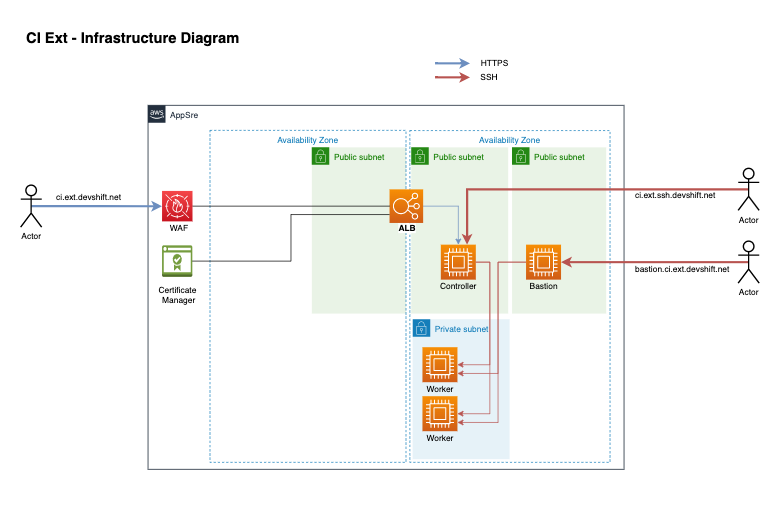

The diagram above was exported from draw.io. Its source (the exported page's mxGraphModel, read from the mxfile embedded in the PNG):
<mxGraphModel dx="1878" dy="1026" grid="1" gridSize="10" guides="1" tooltips="1" connect="1" arrows="1" fold="1" page="1" pageScale="1" pageWidth="1169" pageHeight="827" math="0" shadow="0">
  <root>
    <mxCell id="0" />
    <mxCell id="1" parent="0" />
    <mxCell id="PutUeTP8B-kOyPwjnn0L-33" value="Availability Zone" style="fillColor=none;strokeColor=#147EBA;dashed=1;verticalAlign=top;fontStyle=0;fontColor=#147EBA;" vertex="1" parent="1">
      <mxGeometry x="614" y="216" width="286" height="474" as="geometry" />
    </mxCell>
    <mxCell id="UEzPUAAOIrF-is8g5C7q-205" value="AppSre" style="points=[[0,0],[0.25,0],[0.5,0],[0.75,0],[1,0],[1,0.25],[1,0.5],[1,0.75],[1,1],[0.75,1],[0.5,1],[0.25,1],[0,1],[0,0.75],[0,0.5],[0,0.25]];outlineConnect=0;gradientColor=none;html=1;whiteSpace=wrap;fontSize=12;fontStyle=0;shape=mxgraph.aws4.group;grIcon=mxgraph.aws4.group_aws_cloud_alt;strokeColor=#232F3E;fillColor=none;verticalAlign=top;align=left;spacingLeft=30;fontColor=#232F3E;dashed=0;labelBackgroundColor=#ffffff;container=0;pointerEvents=0;collapsible=0;recursiveResize=0;" parent="1" vertex="1">
      <mxGeometry x="240" y="180" width="680" height="520" as="geometry" />
    </mxCell>
    <mxCell id="PutUeTP8B-kOyPwjnn0L-3" value="Private subnet" style="points=[[0,0],[0.25,0],[0.5,0],[0.75,0],[1,0],[1,0.25],[1,0.5],[1,0.75],[1,1],[0.75,1],[0.5,1],[0.25,1],[0,1],[0,0.75],[0,0.5],[0,0.25]];outlineConnect=0;gradientColor=none;html=1;whiteSpace=wrap;fontSize=12;fontStyle=0;container=1;pointerEvents=0;collapsible=0;recursiveResize=0;shape=mxgraph.aws4.group;grIcon=mxgraph.aws4.group_security_group;grStroke=0;strokeColor=#147EBA;fillColor=#E6F2F8;verticalAlign=top;align=left;spacingLeft=30;fontColor=#147EBA;dashed=0;" vertex="1" parent="1">
      <mxGeometry x="618" y="485.5" width="138.5" height="200" as="geometry" />
    </mxCell>
    <mxCell id="PutUeTP8B-kOyPwjnn0L-20" value="" style="group" vertex="1" connectable="0" parent="PutUeTP8B-kOyPwjnn0L-3">
      <mxGeometry x="4" y="40" width="70" height="70" as="geometry" />
    </mxCell>
    <mxCell id="PutUeTP8B-kOyPwjnn0L-21" value="" style="sketch=0;points=[[0,0,0],[0.25,0,0],[0.5,0,0],[0.75,0,0],[1,0,0],[0,1,0],[0.25,1,0],[0.5,1,0],[0.75,1,0],[1,1,0],[0,0.25,0],[0,0.5,0],[0,0.75,0],[1,0.25,0],[1,0.5,0],[1,0.75,0]];outlineConnect=0;fontColor=#232F3E;gradientColor=#F78E04;gradientDirection=north;fillColor=#D05C17;strokeColor=#ffffff;dashed=0;verticalLabelPosition=bottom;verticalAlign=top;align=center;html=1;fontSize=12;fontStyle=0;aspect=fixed;shape=mxgraph.aws4.resourceIcon;resIcon=mxgraph.aws4.compute;" vertex="1" parent="PutUeTP8B-kOyPwjnn0L-20">
      <mxGeometry x="10" width="50" height="50" as="geometry" />
    </mxCell>
    <mxCell id="PutUeTP8B-kOyPwjnn0L-22" value="Worker" style="text;html=1;align=center;verticalAlign=middle;resizable=0;points=[];autosize=1;strokeColor=none;fillColor=none;" vertex="1" parent="PutUeTP8B-kOyPwjnn0L-20">
      <mxGeometry x="10" y="50" width="50" height="20" as="geometry" />
    </mxCell>
    <mxCell id="PutUeTP8B-kOyPwjnn0L-23" value="" style="group" vertex="1" connectable="0" parent="PutUeTP8B-kOyPwjnn0L-3">
      <mxGeometry x="4" y="110" width="70" height="70" as="geometry" />
    </mxCell>
    <mxCell id="PutUeTP8B-kOyPwjnn0L-24" value="" style="sketch=0;points=[[0,0,0],[0.25,0,0],[0.5,0,0],[0.75,0,0],[1,0,0],[0,1,0],[0.25,1,0],[0.5,1,0],[0.75,1,0],[1,1,0],[0,0.25,0],[0,0.5,0],[0,0.75,0],[1,0.25,0],[1,0.5,0],[1,0.75,0]];outlineConnect=0;fontColor=#232F3E;gradientColor=#F78E04;gradientDirection=north;fillColor=#D05C17;strokeColor=#ffffff;dashed=0;verticalLabelPosition=bottom;verticalAlign=top;align=center;html=1;fontSize=12;fontStyle=0;aspect=fixed;shape=mxgraph.aws4.resourceIcon;resIcon=mxgraph.aws4.compute;" vertex="1" parent="PutUeTP8B-kOyPwjnn0L-23">
      <mxGeometry x="10" width="50" height="50" as="geometry" />
    </mxCell>
    <mxCell id="PutUeTP8B-kOyPwjnn0L-25" value="Worker" style="text;html=1;align=center;verticalAlign=middle;resizable=0;points=[];autosize=1;strokeColor=none;fillColor=none;" vertex="1" parent="PutUeTP8B-kOyPwjnn0L-23">
      <mxGeometry x="10" y="50" width="50" height="20" as="geometry" />
    </mxCell>
    <mxCell id="PutUeTP8B-kOyPwjnn0L-2" value="Public subnet" style="points=[[0,0],[0.25,0],[0.5,0],[0.75,0],[1,0],[1,0.25],[1,0.5],[1,0.75],[1,1],[0.75,1],[0.5,1],[0.25,1],[0,1],[0,0.75],[0,0.5],[0,0.25]];outlineConnect=0;gradientColor=none;html=1;whiteSpace=wrap;fontSize=12;fontStyle=0;container=1;pointerEvents=0;collapsible=0;recursiveResize=0;shape=mxgraph.aws4.group;grIcon=mxgraph.aws4.group_security_group;grStroke=0;strokeColor=#248814;fillColor=#E9F3E6;verticalAlign=top;align=left;spacingLeft=30;fontColor=#248814;dashed=0;" vertex="1" parent="1">
      <mxGeometry x="474" y="240" width="134.5" height="237.5" as="geometry" />
    </mxCell>
    <mxCell id="PutUeTP8B-kOyPwjnn0L-34" value="Availability Zone" style="fillColor=none;strokeColor=#147EBA;dashed=1;verticalAlign=top;fontStyle=0;fontColor=#147EBA;" vertex="1" parent="1">
      <mxGeometry x="328.5" y="215.75" width="280" height="474.25" as="geometry" />
    </mxCell>
    <mxCell id="PutUeTP8B-kOyPwjnn0L-4" value="Public subnet" style="points=[[0,0],[0.25,0],[0.5,0],[0.75,0],[1,0],[1,0.25],[1,0.5],[1,0.75],[1,1],[0.75,1],[0.5,1],[0.25,1],[0,1],[0,0.75],[0,0.5],[0,0.25]];outlineConnect=0;gradientColor=none;html=1;whiteSpace=wrap;fontSize=12;fontStyle=0;container=1;pointerEvents=0;collapsible=0;recursiveResize=0;shape=mxgraph.aws4.group;grIcon=mxgraph.aws4.group_security_group;grStroke=0;strokeColor=#248814;fillColor=#E9F3E6;verticalAlign=top;align=left;spacingLeft=30;fontColor=#248814;dashed=0;" vertex="1" parent="1">
      <mxGeometry x="616" y="240" width="138.5" height="237.5" as="geometry" />
    </mxCell>
    <mxCell id="PutUeTP8B-kOyPwjnn0L-17" style="edgeStyle=orthogonalEdgeStyle;rounded=0;orthogonalLoop=1;jettySize=auto;html=1;exitX=1;exitY=0.5;exitDx=0;exitDy=0;exitPerimeter=0;fillColor=#dae8fc;strokeColor=#6c8ebf;" edge="1" parent="PutUeTP8B-kOyPwjnn0L-4" source="PutUeTP8B-kOyPwjnn0L-8" target="PutUeTP8B-kOyPwjnn0L-14">
      <mxGeometry relative="1" as="geometry" />
    </mxCell>
    <mxCell id="PutUeTP8B-kOyPwjnn0L-16" value="" style="group" vertex="1" connectable="0" parent="PutUeTP8B-kOyPwjnn0L-4">
      <mxGeometry x="32.25" y="139" width="70" height="70" as="geometry" />
    </mxCell>
    <mxCell id="PutUeTP8B-kOyPwjnn0L-14" value="" style="sketch=0;points=[[0,0,0],[0.25,0,0],[0.5,0,0],[0.75,0,0],[1,0,0],[0,1,0],[0.25,1,0],[0.5,1,0],[0.75,1,0],[1,1,0],[0,0.25,0],[0,0.5,0],[0,0.75,0],[1,0.25,0],[1,0.5,0],[1,0.75,0]];outlineConnect=0;fontColor=#232F3E;gradientColor=#F78E04;gradientDirection=north;fillColor=#D05C17;strokeColor=#ffffff;dashed=0;verticalLabelPosition=bottom;verticalAlign=top;align=center;html=1;fontSize=12;fontStyle=0;aspect=fixed;shape=mxgraph.aws4.resourceIcon;resIcon=mxgraph.aws4.compute;" vertex="1" parent="PutUeTP8B-kOyPwjnn0L-16">
      <mxGeometry x="10" width="50" height="50" as="geometry" />
    </mxCell>
    <mxCell id="PutUeTP8B-kOyPwjnn0L-15" value="Controller&lt;br&gt;" style="text;html=1;align=center;verticalAlign=middle;resizable=0;points=[];autosize=1;strokeColor=none;fillColor=none;" vertex="1" parent="PutUeTP8B-kOyPwjnn0L-16">
      <mxGeometry y="50" width="70" height="20" as="geometry" />
    </mxCell>
    <mxCell id="PutUeTP8B-kOyPwjnn0L-8" value="" style="sketch=0;points=[[0,0,0],[0.25,0,0],[0.5,0,0],[0.75,0,0],[1,0,0],[0,1,0],[0.25,1,0],[0.5,1,0],[0.75,1,0],[1,1,0],[0,0.25,0],[0,0.5,0],[0,0.75,0],[1,0.25,0],[1,0.5,0],[1,0.75,0]];outlineConnect=0;fontColor=#232F3E;gradientColor=#F78E04;gradientDirection=north;fillColor=#D05C17;strokeColor=#ffffff;dashed=0;verticalLabelPosition=bottom;verticalAlign=top;align=center;html=1;fontSize=12;fontStyle=0;aspect=fixed;shape=mxgraph.aws4.resourceIcon;resIcon=mxgraph.aws4.elastic_load_balancing;" vertex="1" parent="PutUeTP8B-kOyPwjnn0L-4">
      <mxGeometry x="-31" y="60" width="48" height="48" as="geometry" />
    </mxCell>
    <mxCell id="PutUeTP8B-kOyPwjnn0L-10" value="Public subnet" style="points=[[0,0],[0.25,0],[0.5,0],[0.75,0],[1,0],[1,0.25],[1,0.5],[1,0.75],[1,1],[0.75,1],[0.5,1],[0.25,1],[0,1],[0,0.75],[0,0.5],[0,0.25]];outlineConnect=0;gradientColor=none;html=1;whiteSpace=wrap;fontSize=12;fontStyle=0;container=1;pointerEvents=0;collapsible=0;recursiveResize=0;shape=mxgraph.aws4.group;grIcon=mxgraph.aws4.group_security_group;grStroke=0;strokeColor=#248814;fillColor=#E9F3E6;verticalAlign=top;align=left;spacingLeft=30;fontColor=#248814;dashed=0;" vertex="1" parent="1">
      <mxGeometry x="760" y="240" width="134.5" height="237.5" as="geometry" />
    </mxCell>
    <mxCell id="PutUeTP8B-kOyPwjnn0L-26" value="" style="group" vertex="1" connectable="0" parent="PutUeTP8B-kOyPwjnn0L-10">
      <mxGeometry x="10" y="139" width="70" height="70" as="geometry" />
    </mxCell>
    <mxCell id="PutUeTP8B-kOyPwjnn0L-27" value="" style="sketch=0;points=[[0,0,0],[0.25,0,0],[0.5,0,0],[0.75,0,0],[1,0,0],[0,1,0],[0.25,1,0],[0.5,1,0],[0.75,1,0],[1,1,0],[0,0.25,0],[0,0.5,0],[0,0.75,0],[1,0.25,0],[1,0.5,0],[1,0.75,0]];outlineConnect=0;fontColor=#232F3E;gradientColor=#F78E04;gradientDirection=north;fillColor=#D05C17;strokeColor=#ffffff;dashed=0;verticalLabelPosition=bottom;verticalAlign=top;align=center;html=1;fontSize=12;fontStyle=0;aspect=fixed;shape=mxgraph.aws4.resourceIcon;resIcon=mxgraph.aws4.compute;" vertex="1" parent="PutUeTP8B-kOyPwjnn0L-26">
      <mxGeometry x="10" width="50" height="50" as="geometry" />
    </mxCell>
    <mxCell id="PutUeTP8B-kOyPwjnn0L-28" value="Bastion" style="text;html=1;align=center;verticalAlign=middle;resizable=0;points=[];autosize=1;strokeColor=none;fillColor=none;" vertex="1" parent="PutUeTP8B-kOyPwjnn0L-26">
      <mxGeometry x="5" y="50" width="60" height="20" as="geometry" />
    </mxCell>
    <mxCell id="PutUeTP8B-kOyPwjnn0L-13" style="edgeStyle=orthogonalEdgeStyle;rounded=0;orthogonalLoop=1;jettySize=auto;html=1;exitX=1;exitY=0.5;exitDx=0;exitDy=0;exitPerimeter=0;endArrow=none;endFill=0;" edge="1" parent="1" source="PutUeTP8B-kOyPwjnn0L-12" target="PutUeTP8B-kOyPwjnn0L-8">
      <mxGeometry relative="1" as="geometry" />
    </mxCell>
    <mxCell id="PutUeTP8B-kOyPwjnn0L-12" value="" style="sketch=0;points=[[0,0,0],[0.25,0,0],[0.5,0,0],[0.75,0,0],[1,0,0],[0,1,0],[0.25,1,0],[0.5,1,0],[0.75,1,0],[1,1,0],[0,0.25,0],[0,0.5,0],[0,0.75,0],[1,0.25,0],[1,0.5,0],[1,0.75,0]];outlineConnect=0;fontColor=#232F3E;gradientColor=#F54749;gradientDirection=north;fillColor=#C7131F;strokeColor=#ffffff;dashed=0;verticalLabelPosition=bottom;verticalAlign=top;align=center;html=1;fontSize=12;fontStyle=0;aspect=fixed;shape=mxgraph.aws4.resourceIcon;resIcon=mxgraph.aws4.waf;" vertex="1" parent="1">
      <mxGeometry x="260" y="302.25" width="43.5" height="43.5" as="geometry" />
    </mxCell>
    <mxCell id="PutUeTP8B-kOyPwjnn0L-29" style="edgeStyle=orthogonalEdgeStyle;rounded=0;orthogonalLoop=1;jettySize=auto;html=1;exitX=1;exitY=0.5;exitDx=0;exitDy=0;exitPerimeter=0;entryX=1;entryY=0.5;entryDx=0;entryDy=0;entryPerimeter=0;fillColor=#f8cecc;strokeColor=#b85450;" edge="1" parent="1" source="PutUeTP8B-kOyPwjnn0L-14" target="PutUeTP8B-kOyPwjnn0L-21">
      <mxGeometry relative="1" as="geometry" />
    </mxCell>
    <mxCell id="PutUeTP8B-kOyPwjnn0L-19" value="&lt;b style=&quot;background-color: rgb(255 , 255 , 255)&quot;&gt;ALB&lt;/b&gt;" style="text;html=1;align=center;verticalAlign=middle;resizable=0;points=[];autosize=1;strokeColor=none;fillColor=none;" vertex="1" parent="1">
      <mxGeometry x="590" y="345.75" width="40" height="20" as="geometry" />
    </mxCell>
    <mxCell id="PutUeTP8B-kOyPwjnn0L-30" style="edgeStyle=orthogonalEdgeStyle;rounded=0;orthogonalLoop=1;jettySize=auto;html=1;exitX=1;exitY=0.5;exitDx=0;exitDy=0;exitPerimeter=0;entryX=1;entryY=0.5;entryDx=0;entryDy=0;entryPerimeter=0;fillColor=#f8cecc;strokeColor=#b85450;" edge="1" parent="1" source="PutUeTP8B-kOyPwjnn0L-14" target="PutUeTP8B-kOyPwjnn0L-24">
      <mxGeometry relative="1" as="geometry" />
    </mxCell>
    <mxCell id="PutUeTP8B-kOyPwjnn0L-32" value="WAF" style="text;html=1;align=center;verticalAlign=middle;resizable=0;points=[];autosize=1;strokeColor=none;fillColor=none;" vertex="1" parent="1">
      <mxGeometry x="263.5" y="345.75" width="40" height="20" as="geometry" />
    </mxCell>
    <mxCell id="PutUeTP8B-kOyPwjnn0L-37" style="edgeStyle=orthogonalEdgeStyle;rounded=0;orthogonalLoop=1;jettySize=auto;html=1;exitX=0.5;exitY=0.5;exitDx=0;exitDy=0;exitPerimeter=0;fillColor=#dae8fc;strokeColor=#6c8ebf;strokeWidth=3;" edge="1" parent="1" source="PutUeTP8B-kOyPwjnn0L-35" target="PutUeTP8B-kOyPwjnn0L-12">
      <mxGeometry relative="1" as="geometry" />
    </mxCell>
    <mxCell id="PutUeTP8B-kOyPwjnn0L-35" value="Actor" style="shape=umlActor;verticalLabelPosition=bottom;verticalAlign=top;html=1;outlineConnect=0;strokeWidth=2;" vertex="1" parent="1">
      <mxGeometry x="58" y="294" width="30" height="60" as="geometry" />
    </mxCell>
    <mxCell id="PutUeTP8B-kOyPwjnn0L-36" value="ci.ext.devshift.net" style="text;html=1;align=center;verticalAlign=middle;resizable=0;points=[];autosize=1;strokeColor=none;fillColor=none;" vertex="1" parent="1">
      <mxGeometry x="100" y="302.25" width="110" height="20" as="geometry" />
    </mxCell>
    <mxCell id="PutUeTP8B-kOyPwjnn0L-44" style="edgeStyle=orthogonalEdgeStyle;rounded=0;orthogonalLoop=1;jettySize=auto;html=1;exitX=0.5;exitY=0.5;exitDx=0;exitDy=0;exitPerimeter=0;entryX=0.75;entryY=0;entryDx=0;entryDy=0;entryPerimeter=0;fillColor=#f8cecc;strokeColor=#b85450;strokeWidth=3;" edge="1" parent="1" source="PutUeTP8B-kOyPwjnn0L-39" target="PutUeTP8B-kOyPwjnn0L-14">
      <mxGeometry relative="1" as="geometry" />
    </mxCell>
    <mxCell id="PutUeTP8B-kOyPwjnn0L-39" value="Actor" style="shape=umlActor;verticalLabelPosition=bottom;verticalAlign=top;html=1;outlineConnect=0;strokeWidth=2;" vertex="1" parent="1">
      <mxGeometry x="1083" y="270" width="30" height="60" as="geometry" />
    </mxCell>
    <mxCell id="PutUeTP8B-kOyPwjnn0L-42" style="edgeStyle=orthogonalEdgeStyle;rounded=0;orthogonalLoop=1;jettySize=auto;html=1;exitX=1;exitY=0.5;exitDx=0;exitDy=0;exitPerimeter=0;entryX=0;entryY=0.75;entryDx=0;entryDy=0;entryPerimeter=0;endArrow=none;endFill=0;" edge="1" parent="1" source="PutUeTP8B-kOyPwjnn0L-40" target="PutUeTP8B-kOyPwjnn0L-8">
      <mxGeometry relative="1" as="geometry" />
    </mxCell>
    <mxCell id="PutUeTP8B-kOyPwjnn0L-40" value="" style="outlineConnect=0;dashed=0;verticalLabelPosition=bottom;verticalAlign=top;align=center;html=1;shape=mxgraph.aws3.certificate_manager_2;fillColor=#759C3E;gradientColor=none;" vertex="1" parent="1">
      <mxGeometry x="260" y="380" width="43.25" height="45" as="geometry" />
    </mxCell>
    <mxCell id="PutUeTP8B-kOyPwjnn0L-41" value="Certificate&lt;br&gt;&amp;nbsp;Manager" style="text;html=1;align=center;verticalAlign=middle;resizable=0;points=[];autosize=1;strokeColor=none;fillColor=none;" vertex="1" parent="1">
      <mxGeometry x="246.62" y="436" width="70" height="30" as="geometry" />
    </mxCell>
    <mxCell id="PutUeTP8B-kOyPwjnn0L-43" value="ci.ext.ssh.devshift.net" style="text;html=1;align=center;verticalAlign=middle;resizable=0;points=[];autosize=1;strokeColor=none;fillColor=none;strokeWidth=3;" vertex="1" parent="1">
      <mxGeometry x="928" y="299" width="130" height="20" as="geometry" />
    </mxCell>
    <mxCell id="PutUeTP8B-kOyPwjnn0L-47" style="edgeStyle=orthogonalEdgeStyle;rounded=0;orthogonalLoop=1;jettySize=auto;html=1;exitX=0.5;exitY=0.5;exitDx=0;exitDy=0;exitPerimeter=0;fillColor=#f8cecc;strokeColor=#b85450;strokeWidth=3;" edge="1" parent="1" source="PutUeTP8B-kOyPwjnn0L-45" target="PutUeTP8B-kOyPwjnn0L-27">
      <mxGeometry relative="1" as="geometry" />
    </mxCell>
    <mxCell id="PutUeTP8B-kOyPwjnn0L-45" value="Actor" style="shape=umlActor;verticalLabelPosition=bottom;verticalAlign=top;html=1;outlineConnect=0;strokeWidth=2;" vertex="1" parent="1">
      <mxGeometry x="1083" y="374" width="30" height="60" as="geometry" />
    </mxCell>
    <mxCell id="PutUeTP8B-kOyPwjnn0L-48" value="bastion.ci.ext.devshift.net" style="text;html=1;align=center;verticalAlign=middle;resizable=0;points=[];autosize=1;strokeColor=none;fillColor=none;" vertex="1" parent="1">
      <mxGeometry x="928" y="405" width="150" height="20" as="geometry" />
    </mxCell>
    <mxCell id="PutUeTP8B-kOyPwjnn0L-49" value="CI Ext - Infrastructure Diagram" style="text;html=1;align=center;verticalAlign=middle;resizable=0;points=[];autosize=1;strokeColor=none;fillColor=none;fontStyle=1;fontSize=21;" vertex="1" parent="1">
      <mxGeometry x="58" y="70" width="320" height="30" as="geometry" />
    </mxCell>
    <mxCell id="PutUeTP8B-kOyPwjnn0L-54" value="" style="endArrow=classic;html=1;rounded=0;fontSize=12;strokeWidth=3;fillColor=#dae8fc;strokeColor=#6c8ebf;" edge="1" parent="1">
      <mxGeometry width="50" height="50" relative="1" as="geometry">
        <mxPoint x="650" y="120" as="sourcePoint" />
        <mxPoint x="700" y="120" as="targetPoint" />
        <Array as="points">
          <mxPoint x="670" y="120" />
        </Array>
      </mxGeometry>
    </mxCell>
    <mxCell id="PutUeTP8B-kOyPwjnn0L-56" value="HTTPS" style="text;html=1;align=center;verticalAlign=middle;resizable=0;points=[];autosize=1;strokeColor=none;fillColor=none;fontSize=12;" vertex="1" parent="1">
      <mxGeometry x="710" y="110" width="50" height="20" as="geometry" />
    </mxCell>
    <mxCell id="PutUeTP8B-kOyPwjnn0L-57" value="" style="endArrow=classic;html=1;rounded=0;fontSize=12;strokeWidth=3;fillColor=#f8cecc;strokeColor=#b85450;" edge="1" parent="1">
      <mxGeometry width="50" height="50" relative="1" as="geometry">
        <mxPoint x="650" y="140" as="sourcePoint" />
        <mxPoint x="700" y="140" as="targetPoint" />
        <Array as="points">
          <mxPoint x="670" y="140" />
        </Array>
      </mxGeometry>
    </mxCell>
    <mxCell id="PutUeTP8B-kOyPwjnn0L-58" value="SSH" style="text;html=1;align=center;verticalAlign=middle;resizable=0;points=[];autosize=1;strokeColor=none;fillColor=none;fontSize=12;" vertex="1" parent="1">
      <mxGeometry x="707" y="130" width="40" height="20" as="geometry" />
    </mxCell>
    <mxCell id="PutUeTP8B-kOyPwjnn0L-60" style="edgeStyle=orthogonalEdgeStyle;rounded=0;orthogonalLoop=1;jettySize=auto;html=1;exitX=0;exitY=0.5;exitDx=0;exitDy=0;exitPerimeter=0;entryX=1;entryY=0.75;entryDx=0;entryDy=0;entryPerimeter=0;fontSize=12;endArrow=classic;endFill=1;strokeWidth=1;fillColor=#f8cecc;strokeColor=#b85450;" edge="1" parent="1" source="PutUeTP8B-kOyPwjnn0L-27" target="PutUeTP8B-kOyPwjnn0L-21">
      <mxGeometry relative="1" as="geometry">
        <Array as="points">
          <mxPoint x="740" y="404" />
          <mxPoint x="740" y="563" />
        </Array>
      </mxGeometry>
    </mxCell>
    <mxCell id="PutUeTP8B-kOyPwjnn0L-61" style="edgeStyle=orthogonalEdgeStyle;rounded=0;orthogonalLoop=1;jettySize=auto;html=1;exitX=0;exitY=0.5;exitDx=0;exitDy=0;exitPerimeter=0;entryX=1;entryY=0.75;entryDx=0;entryDy=0;entryPerimeter=0;fontSize=12;endArrow=classic;endFill=1;strokeWidth=1;fillColor=#f8cecc;strokeColor=#b85450;" edge="1" parent="1" source="PutUeTP8B-kOyPwjnn0L-27" target="PutUeTP8B-kOyPwjnn0L-24">
      <mxGeometry relative="1" as="geometry">
        <Array as="points">
          <mxPoint x="740" y="404" />
          <mxPoint x="740" y="633" />
        </Array>
      </mxGeometry>
    </mxCell>
    <mxCell id="PutUeTP8B-kOyPwjnn0L-63" value="" style="rounded=0;whiteSpace=wrap;html=1;labelBackgroundColor=#FFFFFF;fontSize=12;strokeWidth=2;fillColor=none;strokeColor=none;" vertex="1" parent="1">
      <mxGeometry x="30" y="30" width="1110" height="720" as="geometry" />
    </mxCell>
  </root>
</mxGraphModel>